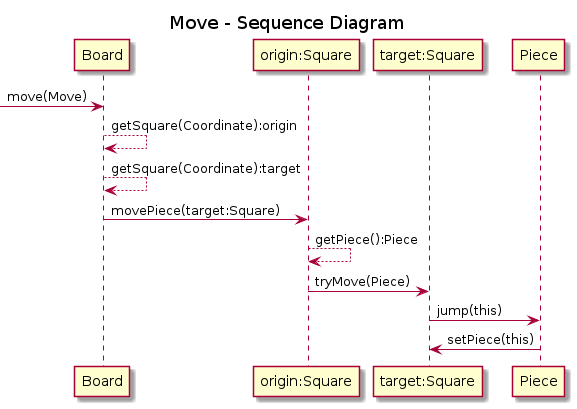

The diagram above was rendered by PlantUML. Its source (embedded in the PNG):
@startuml MoveSequence

title "Move - Sequence Diagram"

[-> Board : move(Move)
Board --> Board : getSquare(Coordinate):origin
Board --> Board : getSquare(Coordinate):target
Board -> "origin:Square" : movePiece(target:Square)
"origin:Square" --> "origin:Square" : getPiece():Piece
"origin:Square" -> "target:Square" : tryMove(Piece)
"target:Square" -> Piece : jump(this)
Piece -> "target:Square" : setPiece(this)

@enduml